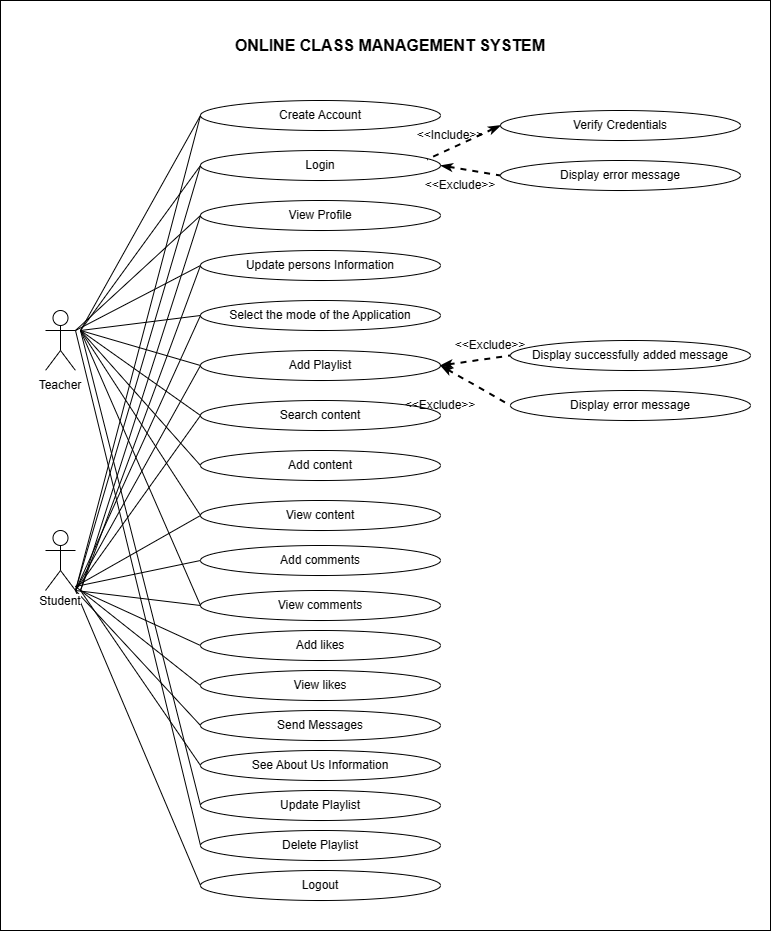

The diagram above was exported from draw.io. Its source (the exported page's mxGraphModel, read from the mxfile embedded in the PNG):
<mxGraphModel dx="1257" dy="691" grid="1" gridSize="10" guides="1" tooltips="1" connect="1" arrows="1" fold="1" page="1" pageScale="1" pageWidth="850" pageHeight="1100" math="0" shadow="0">
  <root>
    <mxCell id="0" />
    <mxCell id="1" parent="0" />
    <object label="Actor" id="EiB2YA-9tGao2w0ttWw0-1">
      <mxCell style="shape=umlActor;verticalLabelPosition=bottom;verticalAlign=top;html=1;outlineConnect=0;" parent="1" vertex="1">
        <mxGeometry x="105" y="350" width="30" height="60" as="geometry" />
      </mxCell>
    </object>
    <mxCell id="EiB2YA-9tGao2w0ttWw0-2" value="Actor" style="shape=umlActor;verticalLabelPosition=bottom;verticalAlign=top;html=1;outlineConnect=0;" parent="1" vertex="1">
      <mxGeometry x="105" y="570" width="30" height="60" as="geometry" />
    </mxCell>
    <mxCell id="EiB2YA-9tGao2w0ttWw0-7" value="Create Account" style="ellipse;whiteSpace=wrap;html=1;" parent="1" vertex="1">
      <mxGeometry x="260" y="140" width="240" height="30" as="geometry" />
    </mxCell>
    <mxCell id="EiB2YA-9tGao2w0ttWw0-39" value="Login" style="ellipse;whiteSpace=wrap;html=1;" parent="1" vertex="1">
      <mxGeometry x="260" y="190" width="240" height="30" as="geometry" />
    </mxCell>
    <mxCell id="EiB2YA-9tGao2w0ttWw0-44" value="Update persons Information" style="ellipse;whiteSpace=wrap;html=1;" parent="1" vertex="1">
      <mxGeometry x="260" y="290" width="240" height="30" as="geometry" />
    </mxCell>
    <mxCell id="EiB2YA-9tGao2w0ttWw0-45" value="Select the mode of the Application" style="ellipse;whiteSpace=wrap;html=1;" parent="1" vertex="1">
      <mxGeometry x="260" y="340" width="240" height="30" as="geometry" />
    </mxCell>
    <mxCell id="EiB2YA-9tGao2w0ttWw0-46" value="Search content" style="ellipse;whiteSpace=wrap;html=1;" parent="1" vertex="1">
      <mxGeometry x="260" y="440" width="240" height="30" as="geometry" />
    </mxCell>
    <mxCell id="EiB2YA-9tGao2w0ttWw0-47" value="See About Us Information" style="ellipse;whiteSpace=wrap;html=1;" parent="1" vertex="1">
      <mxGeometry x="260" y="790" width="240" height="30" as="geometry" />
    </mxCell>
    <mxCell id="EiB2YA-9tGao2w0ttWw0-48" value="Add content" style="ellipse;whiteSpace=wrap;html=1;" parent="1" vertex="1">
      <mxGeometry x="260" y="490" width="240" height="30" as="geometry" />
    </mxCell>
    <mxCell id="EiB2YA-9tGao2w0ttWw0-49" value="Send Messages" style="ellipse;whiteSpace=wrap;html=1;" parent="1" vertex="1">
      <mxGeometry x="260" y="750" width="240" height="30" as="geometry" />
    </mxCell>
    <mxCell id="EiB2YA-9tGao2w0ttWw0-50" value="View Profile" style="ellipse;whiteSpace=wrap;html=1;" parent="1" vertex="1">
      <mxGeometry x="260" y="240" width="240" height="30" as="geometry" />
    </mxCell>
    <mxCell id="EiB2YA-9tGao2w0ttWw0-51" value="Add Playlist" style="ellipse;whiteSpace=wrap;html=1;" parent="1" vertex="1">
      <mxGeometry x="260" y="390" width="240" height="30" as="geometry" />
    </mxCell>
    <mxCell id="EiB2YA-9tGao2w0ttWw0-52" value="View content" style="ellipse;whiteSpace=wrap;html=1;" parent="1" vertex="1">
      <mxGeometry x="260" y="540" width="240" height="30" as="geometry" />
    </mxCell>
    <mxCell id="EiB2YA-9tGao2w0ttWw0-53" value="View comments" style="ellipse;whiteSpace=wrap;html=1;" parent="1" vertex="1">
      <mxGeometry x="260" y="630" width="240" height="30" as="geometry" />
    </mxCell>
    <mxCell id="EiB2YA-9tGao2w0ttWw0-54" value="Update Playlist" style="ellipse;whiteSpace=wrap;html=1;" parent="1" vertex="1">
      <mxGeometry x="260" y="830" width="240" height="30" as="geometry" />
    </mxCell>
    <mxCell id="EiB2YA-9tGao2w0ttWw0-55" value="Delete Playlist" style="ellipse;whiteSpace=wrap;html=1;" parent="1" vertex="1">
      <mxGeometry x="260" y="870" width="240" height="30" as="geometry" />
    </mxCell>
    <mxCell id="EiB2YA-9tGao2w0ttWw0-56" value="Verify Credentials" style="ellipse;whiteSpace=wrap;html=1;" parent="1" vertex="1">
      <mxGeometry x="560" y="150" width="240" height="30" as="geometry" />
    </mxCell>
    <mxCell id="EiB2YA-9tGao2w0ttWw0-57" value="Display error message" style="ellipse;whiteSpace=wrap;html=1;" parent="1" vertex="1">
      <mxGeometry x="560" y="200" width="240" height="30" as="geometry" />
    </mxCell>
    <mxCell id="EiB2YA-9tGao2w0ttWw0-59" value="Teacher" style="text;html=1;strokeColor=none;fillColor=default;align=center;verticalAlign=middle;whiteSpace=wrap;rounded=0;" parent="1" vertex="1">
      <mxGeometry x="90" y="410" width="60" height="30" as="geometry" />
    </mxCell>
    <mxCell id="EiB2YA-9tGao2w0ttWw0-62" value="" style="endArrow=none;html=1;rounded=0;entryX=0;entryY=0.5;entryDx=0;entryDy=0;" parent="1" target="EiB2YA-9tGao2w0ttWw0-7" edge="1">
      <mxGeometry width="50" height="50" relative="1" as="geometry">
        <mxPoint x="140" y="370" as="sourcePoint" />
        <mxPoint x="440" y="350" as="targetPoint" />
      </mxGeometry>
    </mxCell>
    <mxCell id="EiB2YA-9tGao2w0ttWw0-64" value="" style="endArrow=none;html=1;rounded=0;entryX=0;entryY=0.5;entryDx=0;entryDy=0;" parent="1" target="EiB2YA-9tGao2w0ttWw0-39" edge="1">
      <mxGeometry width="50" height="50" relative="1" as="geometry">
        <mxPoint x="140" y="370" as="sourcePoint" />
        <mxPoint x="440" y="350" as="targetPoint" />
      </mxGeometry>
    </mxCell>
    <mxCell id="EiB2YA-9tGao2w0ttWw0-65" value="" style="endArrow=none;html=1;rounded=0;exitX=1;exitY=0.3333333333333333;exitDx=0;exitDy=0;exitPerimeter=0;entryX=0;entryY=0.5;entryDx=0;entryDy=0;" parent="1" source="EiB2YA-9tGao2w0ttWw0-1" target="EiB2YA-9tGao2w0ttWw0-50" edge="1">
      <mxGeometry width="50" height="50" relative="1" as="geometry">
        <mxPoint x="390" y="400" as="sourcePoint" />
        <mxPoint x="440" y="350" as="targetPoint" />
      </mxGeometry>
    </mxCell>
    <mxCell id="EiB2YA-9tGao2w0ttWw0-66" value="" style="endArrow=none;html=1;rounded=0;exitX=1;exitY=0.3333333333333333;exitDx=0;exitDy=0;exitPerimeter=0;entryX=0;entryY=0.5;entryDx=0;entryDy=0;" parent="1" source="EiB2YA-9tGao2w0ttWw0-1" target="EiB2YA-9tGao2w0ttWw0-44" edge="1">
      <mxGeometry width="50" height="50" relative="1" as="geometry">
        <mxPoint x="390" y="400" as="sourcePoint" />
        <mxPoint x="440" y="350" as="targetPoint" />
      </mxGeometry>
    </mxCell>
    <mxCell id="EiB2YA-9tGao2w0ttWw0-67" value="" style="endArrow=none;html=1;rounded=0;entryX=0;entryY=0.5;entryDx=0;entryDy=0;" parent="1" target="EiB2YA-9tGao2w0ttWw0-45" edge="1">
      <mxGeometry width="50" height="50" relative="1" as="geometry">
        <mxPoint x="140" y="370" as="sourcePoint" />
        <mxPoint x="440" y="350" as="targetPoint" />
      </mxGeometry>
    </mxCell>
    <mxCell id="EiB2YA-9tGao2w0ttWw0-68" value="" style="endArrow=none;html=1;rounded=0;entryX=0;entryY=0.5;entryDx=0;entryDy=0;" parent="1" target="EiB2YA-9tGao2w0ttWw0-51" edge="1">
      <mxGeometry width="50" height="50" relative="1" as="geometry">
        <mxPoint x="140" y="370" as="sourcePoint" />
        <mxPoint x="440" y="350" as="targetPoint" />
      </mxGeometry>
    </mxCell>
    <mxCell id="EiB2YA-9tGao2w0ttWw0-69" value="" style="endArrow=none;html=1;rounded=0;entryX=0;entryY=0.5;entryDx=0;entryDy=0;" parent="1" target="EiB2YA-9tGao2w0ttWw0-46" edge="1">
      <mxGeometry width="50" height="50" relative="1" as="geometry">
        <mxPoint x="140" y="370" as="sourcePoint" />
        <mxPoint x="440" y="350" as="targetPoint" />
      </mxGeometry>
    </mxCell>
    <mxCell id="EiB2YA-9tGao2w0ttWw0-70" value="" style="endArrow=none;html=1;rounded=0;entryX=0;entryY=0.5;entryDx=0;entryDy=0;" parent="1" target="EiB2YA-9tGao2w0ttWw0-52" edge="1">
      <mxGeometry width="50" height="50" relative="1" as="geometry">
        <mxPoint x="140" y="370" as="sourcePoint" />
        <mxPoint x="440" y="350" as="targetPoint" />
      </mxGeometry>
    </mxCell>
    <mxCell id="EiB2YA-9tGao2w0ttWw0-71" value="Logout" style="ellipse;whiteSpace=wrap;html=1;" parent="1" vertex="1">
      <mxGeometry x="260" y="910" width="240" height="30" as="geometry" />
    </mxCell>
    <mxCell id="EiB2YA-9tGao2w0ttWw0-72" value="" style="endArrow=none;html=1;rounded=0;entryX=0;entryY=0.5;entryDx=0;entryDy=0;" parent="1" target="EiB2YA-9tGao2w0ttWw0-48" edge="1">
      <mxGeometry width="50" height="50" relative="1" as="geometry">
        <mxPoint x="140" y="370" as="sourcePoint" />
        <mxPoint x="440" y="630" as="targetPoint" />
      </mxGeometry>
    </mxCell>
    <mxCell id="EiB2YA-9tGao2w0ttWw0-73" value="" style="endArrow=none;html=1;rounded=0;exitX=1;exitY=1;exitDx=0;exitDy=0;exitPerimeter=0;entryX=0;entryY=0.5;entryDx=0;entryDy=0;" parent="1" source="EiB2YA-9tGao2w0ttWw0-2" target="EiB2YA-9tGao2w0ttWw0-49" edge="1">
      <mxGeometry width="50" height="50" relative="1" as="geometry">
        <mxPoint x="390" y="680" as="sourcePoint" />
        <mxPoint x="440" y="630" as="targetPoint" />
      </mxGeometry>
    </mxCell>
    <mxCell id="EiB2YA-9tGao2w0ttWw0-74" value="" style="endArrow=none;html=1;rounded=0;entryX=0;entryY=0.5;entryDx=0;entryDy=0;" parent="1" target="EiB2YA-9tGao2w0ttWw0-47" edge="1">
      <mxGeometry width="50" height="50" relative="1" as="geometry">
        <mxPoint x="140" y="630" as="sourcePoint" />
        <mxPoint x="440" y="630" as="targetPoint" />
      </mxGeometry>
    </mxCell>
    <mxCell id="EiB2YA-9tGao2w0ttWw0-75" value="" style="endArrow=none;html=1;rounded=0;exitX=1;exitY=1;exitDx=0;exitDy=0;exitPerimeter=0;entryX=0;entryY=0.5;entryDx=0;entryDy=0;" parent="1" source="EiB2YA-9tGao2w0ttWw0-2" target="EiB2YA-9tGao2w0ttWw0-53" edge="1">
      <mxGeometry width="50" height="50" relative="1" as="geometry">
        <mxPoint x="390" y="680" as="sourcePoint" />
        <mxPoint x="440" y="630" as="targetPoint" />
      </mxGeometry>
    </mxCell>
    <mxCell id="EiB2YA-9tGao2w0ttWw0-76" value="" style="endArrow=none;html=1;rounded=0;entryX=0;entryY=0.5;entryDx=0;entryDy=0;" parent="1" target="EiB2YA-9tGao2w0ttWw0-53" edge="1">
      <mxGeometry width="50" height="50" relative="1" as="geometry">
        <mxPoint x="140" y="370" as="sourcePoint" />
        <mxPoint x="320" y="715" as="targetPoint" />
      </mxGeometry>
    </mxCell>
    <mxCell id="EiB2YA-9tGao2w0ttWw0-77" value="" style="endArrow=none;html=1;rounded=0;entryX=0;entryY=0.5;entryDx=0;entryDy=0;" parent="1" target="EiB2YA-9tGao2w0ttWw0-54" edge="1">
      <mxGeometry width="50" height="50" relative="1" as="geometry">
        <mxPoint x="140" y="370" as="sourcePoint" />
        <mxPoint x="440" y="630" as="targetPoint" />
      </mxGeometry>
    </mxCell>
    <mxCell id="EiB2YA-9tGao2w0ttWw0-78" value="" style="endArrow=none;html=1;rounded=0;exitX=1;exitY=0.3333333333333333;exitDx=0;exitDy=0;exitPerimeter=0;entryX=0;entryY=0.5;entryDx=0;entryDy=0;" parent="1" source="EiB2YA-9tGao2w0ttWw0-1" target="EiB2YA-9tGao2w0ttWw0-55" edge="1">
      <mxGeometry width="50" height="50" relative="1" as="geometry">
        <mxPoint x="390" y="680" as="sourcePoint" />
        <mxPoint x="440" y="630" as="targetPoint" />
      </mxGeometry>
    </mxCell>
    <mxCell id="EiB2YA-9tGao2w0ttWw0-79" value="" style="endArrow=none;html=1;rounded=0;exitX=1;exitY=1;exitDx=0;exitDy=0;exitPerimeter=0;entryX=0;entryY=0.5;entryDx=0;entryDy=0;" parent="1" source="EiB2YA-9tGao2w0ttWw0-2" target="EiB2YA-9tGao2w0ttWw0-71" edge="1">
      <mxGeometry width="50" height="50" relative="1" as="geometry">
        <mxPoint x="390" y="680" as="sourcePoint" />
        <mxPoint x="440" y="630" as="targetPoint" />
      </mxGeometry>
    </mxCell>
    <mxCell id="EiB2YA-9tGao2w0ttWw0-81" value="" style="endArrow=none;html=1;rounded=0;entryX=0;entryY=0.5;entryDx=0;entryDy=0;exitX=1;exitY=1;exitDx=0;exitDy=0;exitPerimeter=0;" parent="1" source="EiB2YA-9tGao2w0ttWw0-2" target="EiB2YA-9tGao2w0ttWw0-7" edge="1">
      <mxGeometry width="50" height="50" relative="1" as="geometry">
        <mxPoint x="170" y="640" as="sourcePoint" />
        <mxPoint x="300" y="160" as="targetPoint" />
      </mxGeometry>
    </mxCell>
    <mxCell id="EiB2YA-9tGao2w0ttWw0-82" value="" style="endArrow=none;html=1;rounded=0;entryX=0;entryY=0.5;entryDx=0;entryDy=0;exitX=1;exitY=1;exitDx=0;exitDy=0;exitPerimeter=0;" parent="1" source="EiB2YA-9tGao2w0ttWw0-2" target="EiB2YA-9tGao2w0ttWw0-39" edge="1">
      <mxGeometry width="50" height="50" relative="1" as="geometry">
        <mxPoint x="170" y="630" as="sourcePoint" />
        <mxPoint x="320" y="210" as="targetPoint" />
      </mxGeometry>
    </mxCell>
    <mxCell id="EiB2YA-9tGao2w0ttWw0-83" value="" style="endArrow=none;html=1;rounded=0;entryX=0;entryY=0.5;entryDx=0;entryDy=0;" parent="1" target="EiB2YA-9tGao2w0ttWw0-50" edge="1">
      <mxGeometry width="50" height="50" relative="1" as="geometry">
        <mxPoint x="140" y="630" as="sourcePoint" />
        <mxPoint x="440" y="430" as="targetPoint" />
      </mxGeometry>
    </mxCell>
    <mxCell id="EiB2YA-9tGao2w0ttWw0-84" value="" style="endArrow=none;html=1;rounded=0;entryX=0;entryY=0.5;entryDx=0;entryDy=0;" parent="1" target="EiB2YA-9tGao2w0ttWw0-44" edge="1">
      <mxGeometry width="50" height="50" relative="1" as="geometry">
        <mxPoint x="140" y="630" as="sourcePoint" />
        <mxPoint x="440" y="430" as="targetPoint" />
      </mxGeometry>
    </mxCell>
    <mxCell id="EiB2YA-9tGao2w0ttWw0-85" value="" style="endArrow=none;html=1;rounded=0;exitX=1;exitY=1;exitDx=0;exitDy=0;exitPerimeter=0;entryX=0;entryY=0.5;entryDx=0;entryDy=0;" parent="1" source="EiB2YA-9tGao2w0ttWw0-2" target="EiB2YA-9tGao2w0ttWw0-45" edge="1">
      <mxGeometry width="50" height="50" relative="1" as="geometry">
        <mxPoint x="390" y="480" as="sourcePoint" />
        <mxPoint x="440" y="430" as="targetPoint" />
      </mxGeometry>
    </mxCell>
    <mxCell id="EiB2YA-9tGao2w0ttWw0-86" value="" style="endArrow=none;html=1;rounded=0;exitX=1;exitY=1;exitDx=0;exitDy=0;exitPerimeter=0;entryX=0;entryY=0.5;entryDx=0;entryDy=0;" parent="1" source="EiB2YA-9tGao2w0ttWw0-2" target="EiB2YA-9tGao2w0ttWw0-51" edge="1">
      <mxGeometry width="50" height="50" relative="1" as="geometry">
        <mxPoint x="390" y="480" as="sourcePoint" />
        <mxPoint x="440" y="430" as="targetPoint" />
      </mxGeometry>
    </mxCell>
    <mxCell id="EiB2YA-9tGao2w0ttWw0-87" value="" style="endArrow=none;html=1;rounded=0;entryX=0;entryY=0.5;entryDx=0;entryDy=0;exitX=1;exitY=1;exitDx=0;exitDy=0;exitPerimeter=0;" parent="1" source="EiB2YA-9tGao2w0ttWw0-2" target="EiB2YA-9tGao2w0ttWw0-46" edge="1">
      <mxGeometry width="50" height="50" relative="1" as="geometry">
        <mxPoint x="170" y="640" as="sourcePoint" />
        <mxPoint x="440" y="430" as="targetPoint" />
      </mxGeometry>
    </mxCell>
    <mxCell id="EiB2YA-9tGao2w0ttWw0-90" value="" style="endArrow=none;dashed=1;html=1;strokeWidth=2;rounded=0;entryX=0.944;entryY=0.3;entryDx=0;entryDy=0;exitX=0;exitY=0.5;exitDx=0;exitDy=0;startArrow=classicThin;startFill=1;entryPerimeter=0;" parent="1" source="EiB2YA-9tGao2w0ttWw0-56" target="EiB2YA-9tGao2w0ttWw0-39" edge="1">
      <mxGeometry width="50" height="50" relative="1" as="geometry">
        <mxPoint x="390" y="340" as="sourcePoint" />
        <mxPoint x="440" y="290" as="targetPoint" />
      </mxGeometry>
    </mxCell>
    <mxCell id="EiB2YA-9tGao2w0ttWw0-92" value="" style="endArrow=none;dashed=1;html=1;strokeWidth=2;rounded=0;entryX=0;entryY=0.5;entryDx=0;entryDy=0;exitX=1;exitY=0.5;exitDx=0;exitDy=0;startArrow=classicThin;startFill=1;" parent="1" source="EiB2YA-9tGao2w0ttWw0-39" target="EiB2YA-9tGao2w0ttWw0-57" edge="1">
      <mxGeometry width="50" height="50" relative="1" as="geometry">
        <mxPoint x="590" y="185" as="sourcePoint" />
        <mxPoint x="555" y="165" as="targetPoint" />
      </mxGeometry>
    </mxCell>
    <mxCell id="EiB2YA-9tGao2w0ttWw0-93" value="&amp;lt;&amp;lt;Include&amp;gt;&amp;gt;" style="text;html=1;strokeColor=none;fillColor=none;align=center;verticalAlign=middle;whiteSpace=wrap;rounded=0;" parent="1" vertex="1">
      <mxGeometry x="480" y="160" width="60" height="30" as="geometry" />
    </mxCell>
    <mxCell id="EiB2YA-9tGao2w0ttWw0-94" value="&amp;lt;&amp;lt;Exclude&amp;gt;&amp;gt;" style="text;html=1;strokeColor=none;fillColor=none;align=center;verticalAlign=middle;whiteSpace=wrap;rounded=0;" parent="1" vertex="1">
      <mxGeometry x="490" y="210" width="60" height="30" as="geometry" />
    </mxCell>
    <mxCell id="EiB2YA-9tGao2w0ttWw0-99" value="Display successfully added message" style="ellipse;whiteSpace=wrap;html=1;" parent="1" vertex="1">
      <mxGeometry x="570" y="380" width="240" height="30" as="geometry" />
    </mxCell>
    <mxCell id="EiB2YA-9tGao2w0ttWw0-100" value="Display error message" style="ellipse;whiteSpace=wrap;html=1;" parent="1" vertex="1">
      <mxGeometry x="570" y="430" width="240" height="30" as="geometry" />
    </mxCell>
    <mxCell id="EiB2YA-9tGao2w0ttWw0-101" value="" style="endArrow=none;dashed=1;html=1;strokeWidth=2;rounded=0;entryX=0;entryY=0.5;entryDx=0;entryDy=0;exitX=1;exitY=0.5;exitDx=0;exitDy=0;startArrow=classicThin;startFill=1;" parent="1" source="EiB2YA-9tGao2w0ttWw0-51" target="EiB2YA-9tGao2w0ttWw0-99" edge="1">
      <mxGeometry width="50" height="50" relative="1" as="geometry">
        <mxPoint x="590" y="185" as="sourcePoint" />
        <mxPoint x="542" y="209" as="targetPoint" />
      </mxGeometry>
    </mxCell>
    <mxCell id="EiB2YA-9tGao2w0ttWw0-102" value="" style="endArrow=none;dashed=1;html=1;strokeWidth=2;rounded=0;entryX=0;entryY=0.5;entryDx=0;entryDy=0;exitX=1;exitY=0.5;exitDx=0;exitDy=0;startArrow=classicThin;startFill=1;" parent="1" source="EiB2YA-9tGao2w0ttWw0-51" target="EiB2YA-9tGao2w0ttWw0-100" edge="1">
      <mxGeometry width="50" height="50" relative="1" as="geometry">
        <mxPoint x="600" y="195" as="sourcePoint" />
        <mxPoint x="552" y="219" as="targetPoint" />
      </mxGeometry>
    </mxCell>
    <mxCell id="EiB2YA-9tGao2w0ttWw0-103" value="&amp;lt;&amp;lt;Exclude&amp;gt;&amp;gt;" style="text;html=1;strokeColor=none;fillColor=none;align=center;verticalAlign=middle;whiteSpace=wrap;rounded=0;" parent="1" vertex="1">
      <mxGeometry x="470" y="430" width="60" height="30" as="geometry" />
    </mxCell>
    <mxCell id="EiB2YA-9tGao2w0ttWw0-104" value="&amp;lt;&amp;lt;Exclude&amp;gt;&amp;gt;" style="text;html=1;strokeColor=none;fillColor=none;align=center;verticalAlign=middle;whiteSpace=wrap;rounded=0;" parent="1" vertex="1">
      <mxGeometry x="520" y="370" width="60" height="30" as="geometry" />
    </mxCell>
    <mxCell id="EiB2YA-9tGao2w0ttWw0-105" style="edgeStyle=orthogonalEdgeStyle;rounded=0;orthogonalLoop=1;jettySize=auto;html=1;exitX=0.5;exitY=1;exitDx=0;exitDy=0;" parent="1" source="EiB2YA-9tGao2w0ttWw0-7" target="EiB2YA-9tGao2w0ttWw0-7" edge="1">
      <mxGeometry relative="1" as="geometry" />
    </mxCell>
    <mxCell id="EiB2YA-9tGao2w0ttWw0-107" value="" style="rounded=0;whiteSpace=wrap;html=1;fillColor=none;" parent="1" vertex="1">
      <mxGeometry x="60" y="40" width="770" height="930" as="geometry" />
    </mxCell>
    <mxCell id="EiB2YA-9tGao2w0ttWw0-110" value="&lt;b&gt;&lt;font style=&quot;font-size: 16px;&quot;&gt;ONLINE CLASS MANAGEMENT SYSTEM&lt;/font&gt;&lt;/b&gt;" style="text;html=1;strokeColor=none;fillColor=none;align=center;verticalAlign=middle;whiteSpace=wrap;rounded=0;" parent="1" vertex="1">
      <mxGeometry x="280" y="50" width="340" height="70" as="geometry" />
    </mxCell>
    <mxCell id="EiB2YA-9tGao2w0ttWw0-111" value="&lt;span style=&quot;background-color: rgb(255, 255, 255);&quot;&gt;Student&lt;/span&gt;" style="text;html=1;strokeColor=none;fillColor=none;align=center;verticalAlign=middle;whiteSpace=wrap;rounded=0;" parent="1" vertex="1">
      <mxGeometry x="90" y="626" width="60" height="30" as="geometry" />
    </mxCell>
    <mxCell id="rgbvBKn4l3Jx3YcdOpD8-2" value="Add likes" style="ellipse;whiteSpace=wrap;html=1;" vertex="1" parent="1">
      <mxGeometry x="260" y="670" width="240" height="30" as="geometry" />
    </mxCell>
    <mxCell id="rgbvBKn4l3Jx3YcdOpD8-3" value="" style="endArrow=none;html=1;rounded=0;exitX=0.75;exitY=0;exitDx=0;exitDy=0;entryX=0;entryY=0.5;entryDx=0;entryDy=0;" edge="1" parent="1" source="EiB2YA-9tGao2w0ttWw0-111" target="EiB2YA-9tGao2w0ttWw0-52">
      <mxGeometry width="50" height="50" relative="1" as="geometry">
        <mxPoint x="450" y="570" as="sourcePoint" />
        <mxPoint x="500" y="520" as="targetPoint" />
      </mxGeometry>
    </mxCell>
    <mxCell id="rgbvBKn4l3Jx3YcdOpD8-4" value="Add comments" style="ellipse;whiteSpace=wrap;html=1;" vertex="1" parent="1">
      <mxGeometry x="260" y="585" width="240" height="30" as="geometry" />
    </mxCell>
    <mxCell id="rgbvBKn4l3Jx3YcdOpD8-5" value="" style="endArrow=none;html=1;rounded=0;exitX=0.75;exitY=0;exitDx=0;exitDy=0;entryX=0;entryY=0.5;entryDx=0;entryDy=0;" edge="1" parent="1" source="EiB2YA-9tGao2w0ttWw0-111" target="rgbvBKn4l3Jx3YcdOpD8-4">
      <mxGeometry width="50" height="50" relative="1" as="geometry">
        <mxPoint x="450" y="740" as="sourcePoint" />
        <mxPoint x="500" y="690" as="targetPoint" />
      </mxGeometry>
    </mxCell>
    <mxCell id="rgbvBKn4l3Jx3YcdOpD8-6" value="" style="endArrow=none;html=1;rounded=0;entryX=0;entryY=0.5;entryDx=0;entryDy=0;" edge="1" parent="1" target="rgbvBKn4l3Jx3YcdOpD8-2">
      <mxGeometry width="50" height="50" relative="1" as="geometry">
        <mxPoint x="140" y="630" as="sourcePoint" />
        <mxPoint x="500" y="690" as="targetPoint" />
      </mxGeometry>
    </mxCell>
    <mxCell id="rgbvBKn4l3Jx3YcdOpD8-7" value="View likes" style="ellipse;whiteSpace=wrap;html=1;" vertex="1" parent="1">
      <mxGeometry x="260" y="710" width="240" height="30" as="geometry" />
    </mxCell>
    <mxCell id="rgbvBKn4l3Jx3YcdOpD8-8" value="" style="endArrow=none;html=1;rounded=0;exitX=0.75;exitY=0;exitDx=0;exitDy=0;entryX=0;entryY=0.5;entryDx=0;entryDy=0;" edge="1" parent="1" source="EiB2YA-9tGao2w0ttWw0-111" target="rgbvBKn4l3Jx3YcdOpD8-7">
      <mxGeometry width="50" height="50" relative="1" as="geometry">
        <mxPoint x="450" y="740" as="sourcePoint" />
        <mxPoint x="500" y="690" as="targetPoint" />
      </mxGeometry>
    </mxCell>
  </root>
</mxGraphModel>